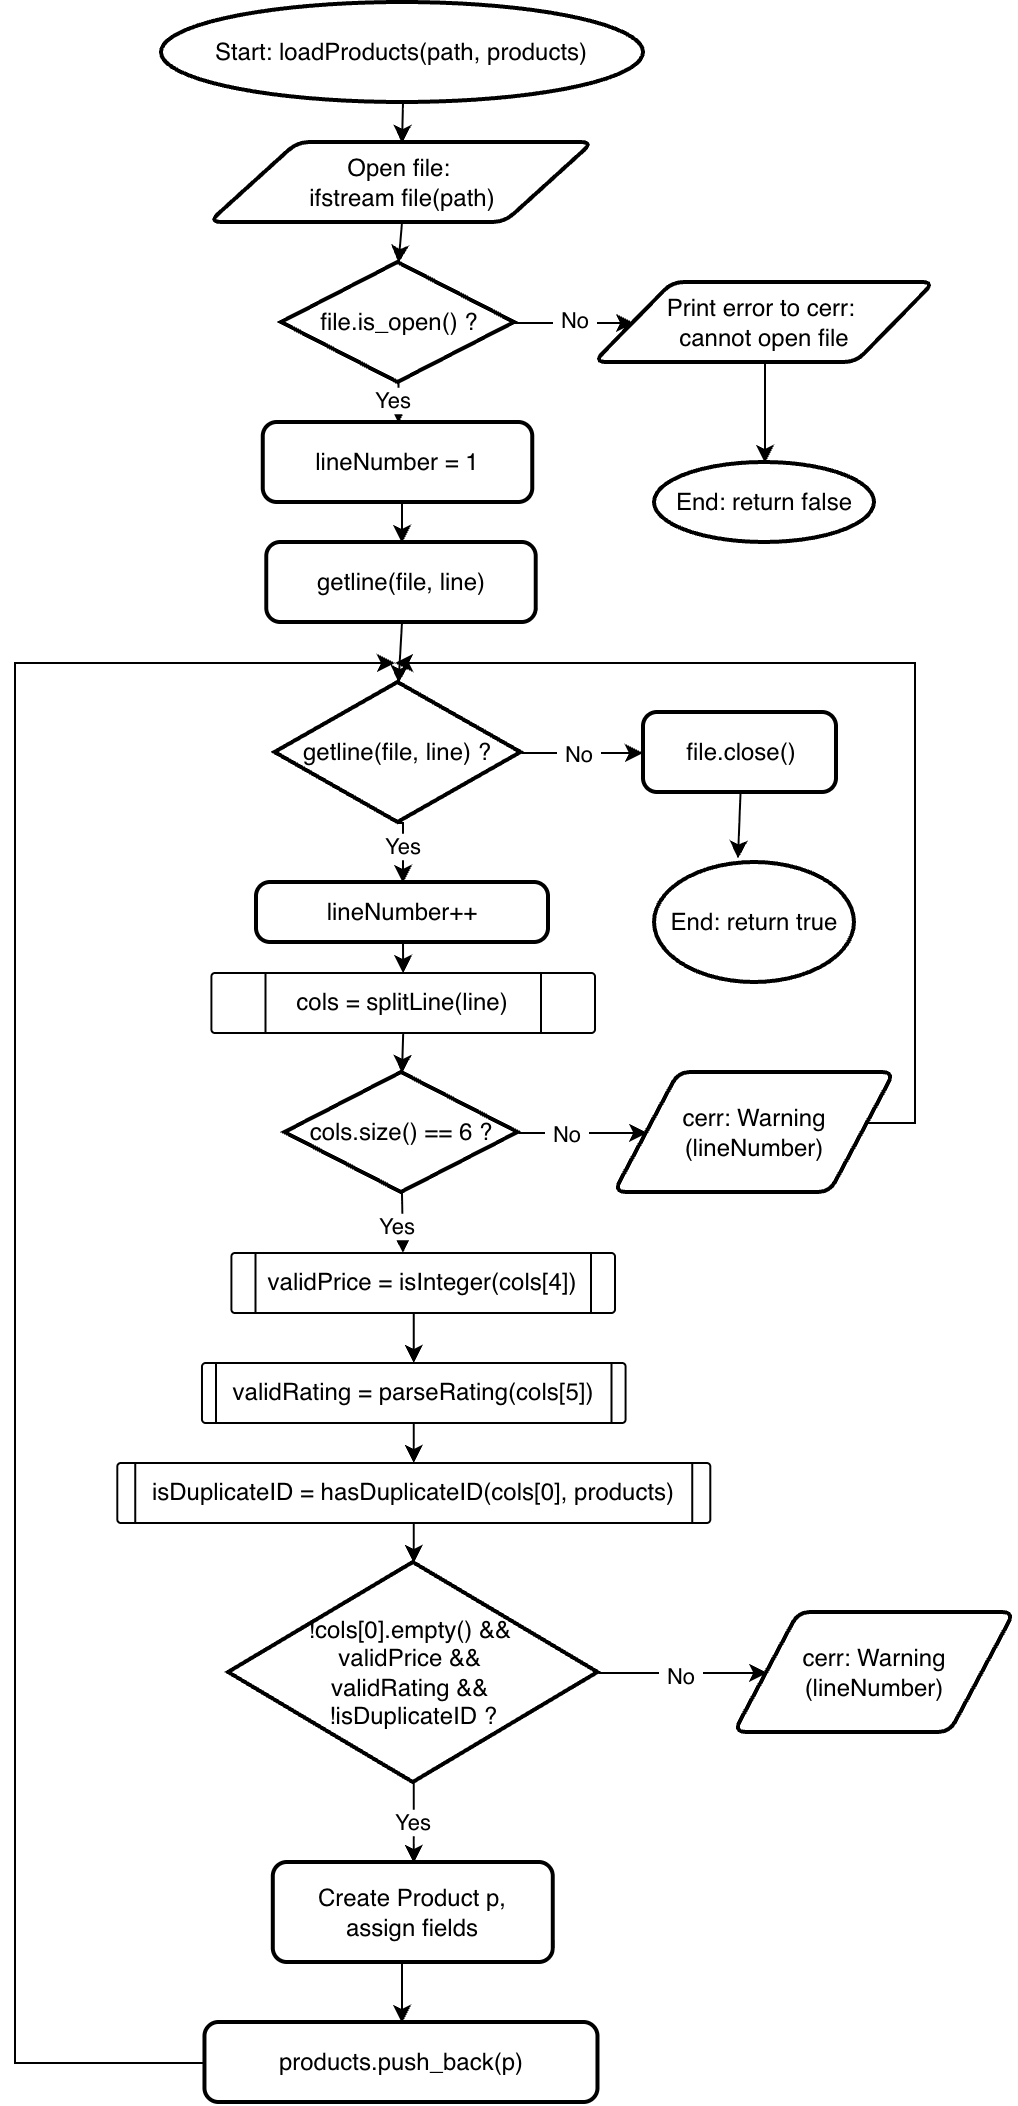

The diagram above was exported from draw.io. Its source (the exported page's mxGraphModel, read from the mxfile embedded in the PNG):
<mxGraphModel dx="1186" dy="2164" grid="1" gridSize="10" guides="1" tooltips="1" connect="1" arrows="1" fold="1" page="1" pageScale="1" pageWidth="827" pageHeight="1169" math="0" shadow="0">
  <root>
    <mxCell id="0" />
    <mxCell id="1" parent="0" />
    <mxCell id="wWcebFfsfOJBrCGjUh9V-133" edge="1" parent="1" source="wWcebFfsfOJBrCGjUh9V-1" style="edgeStyle=orthogonalEdgeStyle;rounded=0;orthogonalLoop=1;jettySize=auto;html=1;exitX=0.5;exitY=1;exitDx=0;exitDy=0;exitPerimeter=0;entryX=0.5;entryY=0;entryDx=0;entryDy=0;defaultLabelBackgroundColor=page;labelPadding=0 4;" target="wWcebFfsfOJBrCGjUh9V-94">
      <mxGeometry relative="1" as="geometry" />
    </mxCell>
    <mxCell id="wWcebFfsfOJBrCGjUh9V-1" parent="1" style="strokeWidth=2;html=1;shape=mxgraph.flowchart.start_1;whiteSpace=wrap;perimeter=ellipsePerimeter;" value="Start: loadProducts(path, products)" vertex="1">
      <mxGeometry height="50" width="241" x="293.5" y="-40" as="geometry" />
    </mxCell>
    <mxCell id="wWcebFfsfOJBrCGjUh9V-40" edge="1" parent="1" source="wWcebFfsfOJBrCGjUh9V-37" style="edgeStyle=orthogonalEdgeStyle;rounded=0;orthogonalLoop=1;jettySize=auto;html=1;exitX=1;exitY=0.5;exitDx=0;exitDy=0;exitPerimeter=0;entryX=0;entryY=0.5;entryDx=0;entryDy=0;defaultLabelBackgroundColor=page;labelPadding=0 4;" target="wWcebFfsfOJBrCGjUh9V-39">
      <mxGeometry relative="1" as="geometry" />
    </mxCell>
    <mxCell id="wWcebFfsfOJBrCGjUh9V-41" connectable="0" parent="wWcebFfsfOJBrCGjUh9V-40" style="edgeLabel;html=1;align=center;verticalAlign=middle;resizable=0;points=[];inheritText=1;defaultLabelBackgroundColor=page;labelPadding=0 4;" value="No" vertex="1">
      <mxGeometry relative="1" x="-0.0091" y="2" as="geometry">
        <mxPoint as="offset" />
      </mxGeometry>
    </mxCell>
    <mxCell id="wWcebFfsfOJBrCGjUh9V-135" edge="1" parent="1" source="wWcebFfsfOJBrCGjUh9V-37" style="edgeStyle=orthogonalEdgeStyle;rounded=0;orthogonalLoop=1;jettySize=auto;html=1;exitX=0.5;exitY=1;exitDx=0;exitDy=0;exitPerimeter=0;entryX=0.5;entryY=0;entryDx=0;entryDy=0;defaultLabelBackgroundColor=page;labelPadding=0 4;" target="wWcebFfsfOJBrCGjUh9V-132">
      <mxGeometry relative="1" as="geometry" />
    </mxCell>
    <mxCell id="wWcebFfsfOJBrCGjUh9V-136" connectable="0" parent="wWcebFfsfOJBrCGjUh9V-135" style="edgeLabel;html=1;align=center;verticalAlign=middle;resizable=0;points=[];inheritText=1;defaultLabelBackgroundColor=page;labelPadding=0 4;" value="Yes" vertex="1">
      <mxGeometry relative="1" x="-0.2314" y="-3" as="geometry">
        <mxPoint as="offset" />
      </mxGeometry>
    </mxCell>
    <mxCell id="wWcebFfsfOJBrCGjUh9V-37" parent="1" style="strokeWidth=2;html=1;shape=mxgraph.flowchart.decision;whiteSpace=wrap;" value="file.is_open() ?" vertex="1">
      <mxGeometry height="60" width="116.5" x="353.5" y="90" as="geometry" />
    </mxCell>
    <mxCell id="wWcebFfsfOJBrCGjUh9V-39" parent="1" style="shape=parallelogram;html=1;strokeWidth=2;perimeter=parallelogramPerimeter;whiteSpace=wrap;rounded=1;arcSize=12;size=0.23;" value="Print error to cerr:&amp;nbsp;&lt;div&gt;cannot open file&lt;/div&gt;" vertex="1">
      <mxGeometry height="40" width="170" x="510" y="100" as="geometry" />
    </mxCell>
    <mxCell id="wWcebFfsfOJBrCGjUh9V-42" parent="1" style="strokeWidth=2;html=1;shape=mxgraph.flowchart.start_1;whiteSpace=wrap;perimeter=ellipsePerimeter;" value="End: return false" vertex="1">
      <mxGeometry height="40" width="110" x="540" y="190" as="geometry" />
    </mxCell>
    <mxCell id="wWcebFfsfOJBrCGjUh9V-43" edge="1" parent="1" source="wWcebFfsfOJBrCGjUh9V-39" style="edgeStyle=orthogonalEdgeStyle;rounded=0;orthogonalLoop=1;jettySize=auto;html=1;exitX=0.5;exitY=1;exitDx=0;exitDy=0;entryX=0.5;entryY=0;entryDx=0;entryDy=0;entryPerimeter=0;defaultLabelBackgroundColor=page;labelPadding=0 4;" target="wWcebFfsfOJBrCGjUh9V-42">
      <mxGeometry relative="1" as="geometry" />
    </mxCell>
    <mxCell id="wWcebFfsfOJBrCGjUh9V-94" parent="1" style="shape=parallelogram;html=1;strokeWidth=2;perimeter=parallelogramPerimeter;whiteSpace=wrap;rounded=1;arcSize=12;size=0.23;" value="Open file:&amp;nbsp;&lt;div&gt;ifstream&amp;nbsp;&lt;span style=&quot;background-color: transparent; color: light-dark(#000000, var(--ge-light-color, #ffffff));&quot;&gt;file(path)&lt;/span&gt;&lt;/div&gt;" vertex="1">
      <mxGeometry height="40" width="191.81" x="317.59" y="30" as="geometry" />
    </mxCell>
    <mxCell id="wWcebFfsfOJBrCGjUh9V-96" parent="1" style="rounded=1;whiteSpace=wrap;html=1;absoluteArcSize=1;arcSize=14;strokeWidth=2;roundedPerimeter=1;" value="getline(file, line)" vertex="1">
      <mxGeometry height="40" width="134.75" x="346.12" y="230" as="geometry" />
    </mxCell>
    <mxCell id="wWcebFfsfOJBrCGjUh9V-103" edge="1" parent="1" source="wWcebFfsfOJBrCGjUh9V-97" style="edgeStyle=orthogonalEdgeStyle;rounded=0;orthogonalLoop=1;jettySize=auto;html=1;exitX=0.5;exitY=1;exitDx=0;exitDy=0;exitPerimeter=0;entryX=0.5;entryY=0;entryDx=0;entryDy=0;defaultLabelBackgroundColor=page;labelPadding=0 4;" target="wWcebFfsfOJBrCGjUh9V-102">
      <mxGeometry relative="1" as="geometry" />
    </mxCell>
    <mxCell id="wWcebFfsfOJBrCGjUh9V-104" connectable="0" parent="wWcebFfsfOJBrCGjUh9V-103" style="edgeLabel;html=1;align=center;verticalAlign=middle;resizable=0;points=[];inheritText=1;defaultLabelBackgroundColor=page;labelPadding=0 4;" value="Yes" vertex="1">
      <mxGeometry relative="1" x="-0.1233" y="-1" as="geometry">
        <mxPoint as="offset" />
      </mxGeometry>
    </mxCell>
    <mxCell id="wWcebFfsfOJBrCGjUh9V-97" parent="1" style="strokeWidth=2;html=1;shape=mxgraph.flowchart.decision;whiteSpace=wrap;" value="getline(file, line) ?" vertex="1">
      <mxGeometry height="70" width="123" x="350.25" y="300" as="geometry" />
    </mxCell>
    <mxCell id="wWcebFfsfOJBrCGjUh9V-98" edge="1" parent="1" source="wWcebFfsfOJBrCGjUh9V-96" style="edgeStyle=orthogonalEdgeStyle;rounded=0;orthogonalLoop=1;jettySize=auto;html=1;exitX=0.5;exitY=1;exitDx=0;exitDy=0;entryX=0.5;entryY=0;entryDx=0;entryDy=0;entryPerimeter=0;defaultLabelBackgroundColor=page;labelPadding=0 4;" target="wWcebFfsfOJBrCGjUh9V-97">
      <mxGeometry relative="1" as="geometry" />
    </mxCell>
    <mxCell id="wWcebFfsfOJBrCGjUh9V-100" edge="1" parent="1" source="wWcebFfsfOJBrCGjUh9V-97" style="edgeStyle=orthogonalEdgeStyle;rounded=0;orthogonalLoop=1;jettySize=auto;html=1;exitX=1;exitY=0.5;exitDx=0;exitDy=0;exitPerimeter=0;entryX=0;entryY=0.5;entryDx=0;entryDy=0;entryPerimeter=0;defaultLabelBackgroundColor=page;labelPadding=0 4;">
      <mxGeometry relative="1" as="geometry">
        <mxPoint x="534" y="335" as="targetPoint" />
      </mxGeometry>
    </mxCell>
    <mxCell id="wWcebFfsfOJBrCGjUh9V-101" connectable="0" parent="wWcebFfsfOJBrCGjUh9V-100" style="edgeLabel;html=1;align=center;verticalAlign=middle;resizable=0;points=[];inheritText=1;defaultLabelBackgroundColor=page;labelPadding=0 4;" value="No" vertex="1">
      <mxGeometry relative="1" x="-0.0755" as="geometry">
        <mxPoint as="offset" />
      </mxGeometry>
    </mxCell>
    <mxCell id="wWcebFfsfOJBrCGjUh9V-148" edge="1" parent="1" source="wWcebFfsfOJBrCGjUh9V-102" style="edgeStyle=orthogonalEdgeStyle;rounded=0;orthogonalLoop=1;jettySize=auto;html=1;exitX=0.5;exitY=1;exitDx=0;exitDy=0;entryX=0.5;entryY=0;entryDx=0;entryDy=0;defaultLabelBackgroundColor=page;labelPadding=0 4;" target="wWcebFfsfOJBrCGjUh9V-147">
      <mxGeometry relative="1" as="geometry" />
    </mxCell>
    <mxCell id="wWcebFfsfOJBrCGjUh9V-102" parent="1" style="rounded=1;whiteSpace=wrap;html=1;absoluteArcSize=1;arcSize=14;strokeWidth=2;roundedPerimeter=1;" value="lineNumber++" vertex="1">
      <mxGeometry height="30" width="146" x="341" y="400" as="geometry" />
    </mxCell>
    <mxCell id="wWcebFfsfOJBrCGjUh9V-108" edge="1" parent="1" source="wWcebFfsfOJBrCGjUh9V-105" style="edgeStyle=orthogonalEdgeStyle;rounded=0;orthogonalLoop=1;jettySize=auto;html=1;exitX=1;exitY=0.5;exitDx=0;exitDy=0;exitPerimeter=0;entryX=0;entryY=0.5;entryDx=0;entryDy=0;defaultLabelBackgroundColor=page;labelPadding=0 4;" target="wWcebFfsfOJBrCGjUh9V-107">
      <mxGeometry relative="1" as="geometry" />
    </mxCell>
    <mxCell id="wWcebFfsfOJBrCGjUh9V-109" connectable="0" parent="wWcebFfsfOJBrCGjUh9V-108" style="edgeLabel;html=1;align=center;verticalAlign=middle;resizable=0;points=[];inheritText=1;defaultLabelBackgroundColor=page;labelPadding=0 4;" value="No" vertex="1">
      <mxGeometry relative="1" x="-0.4889" y="-1" as="geometry">
        <mxPoint x="8" y="-1" as="offset" />
      </mxGeometry>
    </mxCell>
    <mxCell id="wWcebFfsfOJBrCGjUh9V-105" parent="1" style="strokeWidth=2;html=1;shape=mxgraph.flowchart.decision;whiteSpace=wrap;" value="cols.size() == 6 ?" vertex="1">
      <mxGeometry height="60" width="116.5" x="355.24" y="495" as="geometry" />
    </mxCell>
    <mxCell id="wWcebFfsfOJBrCGjUh9V-144" edge="1" parent="1" source="wWcebFfsfOJBrCGjUh9V-107" style="edgeStyle=orthogonalEdgeStyle;rounded=0;orthogonalLoop=1;jettySize=auto;html=1;exitX=1;exitY=0.5;exitDx=0;exitDy=0;defaultLabelBackgroundColor=page;labelPadding=0 4;endArrow=classic;endFill=1;">
      <mxGeometry relative="1" as="geometry">
        <Array as="points">
          <mxPoint x="670" y="520" />
          <mxPoint x="670" y="290" />
        </Array>
        <mxPoint x="410" y="290" as="targetPoint" />
      </mxGeometry>
    </mxCell>
    <mxCell id="wWcebFfsfOJBrCGjUh9V-107" parent="1" style="shape=parallelogram;html=1;strokeWidth=2;perimeter=parallelogramPerimeter;whiteSpace=wrap;rounded=1;arcSize=12;size=0.23;" value="cerr: Warning (lineNumber)" vertex="1">
      <mxGeometry height="60" width="140" x="520" y="495" as="geometry" />
    </mxCell>
    <mxCell id="wWcebFfsfOJBrCGjUh9V-111" edge="1" parent="1" source="wWcebFfsfOJBrCGjUh9V-105" style="edgeStyle=orthogonalEdgeStyle;rounded=0;orthogonalLoop=1;jettySize=auto;html=1;exitX=0.5;exitY=1;exitDx=0;exitDy=0;exitPerimeter=0;entryX=0.5;entryY=0;entryDx=0;entryDy=0;entryPerimeter=0;defaultLabelBackgroundColor=page;labelPadding=0 4;">
      <mxGeometry relative="1" as="geometry">
        <mxPoint x="414" y="585" as="targetPoint" />
      </mxGeometry>
    </mxCell>
    <mxCell id="wWcebFfsfOJBrCGjUh9V-112" connectable="0" parent="wWcebFfsfOJBrCGjUh9V-111" style="edgeLabel;html=1;align=center;verticalAlign=middle;resizable=0;points=[];inheritText=1;defaultLabelBackgroundColor=page;labelPadding=0 4;" value="Yes" vertex="1">
      <mxGeometry relative="1" x="0.1" y="-3" as="geometry">
        <mxPoint y="-1" as="offset" />
      </mxGeometry>
    </mxCell>
    <mxCell id="wWcebFfsfOJBrCGjUh9V-120" parent="1" style="shape=parallelogram;html=1;strokeWidth=2;perimeter=parallelogramPerimeter;whiteSpace=wrap;rounded=1;arcSize=12;size=0.23;" value="cerr: Warning (lineNumber)" vertex="1">
      <mxGeometry height="60" width="140" x="580" y="765" as="geometry" />
    </mxCell>
    <mxCell id="wWcebFfsfOJBrCGjUh9V-129" edge="1" parent="1" source="wWcebFfsfOJBrCGjUh9V-123" style="edgeStyle=orthogonalEdgeStyle;rounded=0;orthogonalLoop=1;jettySize=auto;html=1;exitX=0.5;exitY=1;exitDx=0;exitDy=0;entryX=0.5;entryY=0;entryDx=0;entryDy=0;defaultLabelBackgroundColor=page;labelPadding=0 4;" target="wWcebFfsfOJBrCGjUh9V-128">
      <mxGeometry relative="1" as="geometry" />
    </mxCell>
    <mxCell id="wWcebFfsfOJBrCGjUh9V-123" parent="1" style="rounded=1;whiteSpace=wrap;html=1;absoluteArcSize=1;arcSize=14;strokeWidth=2;roundedPerimeter=1;" value="Create Product p,&lt;div&gt;assign fields&lt;/div&gt;" vertex="1">
      <mxGeometry height="50" width="140" x="349.4" y="890" as="geometry" />
    </mxCell>
    <mxCell id="wWcebFfsfOJBrCGjUh9V-130" edge="1" parent="1" source="wWcebFfsfOJBrCGjUh9V-128" style="edgeStyle=orthogonalEdgeStyle;rounded=0;orthogonalLoop=1;jettySize=auto;html=1;exitX=0;exitY=0.5;exitDx=0;exitDy=0;defaultLabelBackgroundColor=page;labelPadding=0 4;">
      <mxGeometry relative="1" x="0.0008" as="geometry">
        <Array as="points">
          <mxPoint x="220" y="990" />
          <mxPoint x="220" y="290" />
        </Array>
        <mxPoint x="410" y="290" as="targetPoint" />
      </mxGeometry>
    </mxCell>
    <mxCell id="wWcebFfsfOJBrCGjUh9V-128" parent="1" style="rounded=1;whiteSpace=wrap;html=1;absoluteArcSize=1;arcSize=14;strokeWidth=2;roundedPerimeter=1;" value="products.push_back(p)" vertex="1">
      <mxGeometry height="40" width="196.51" x="315.23" y="970" as="geometry" />
    </mxCell>
    <mxCell id="wWcebFfsfOJBrCGjUh9V-131" parent="1" style="rounded=1;whiteSpace=wrap;html=1;absoluteArcSize=1;arcSize=14;strokeWidth=2;roundedPerimeter=1;" value="file.close()" vertex="1">
      <mxGeometry height="40" width="96.5" x="534.5" y="315" as="geometry" />
    </mxCell>
    <mxCell id="wWcebFfsfOJBrCGjUh9V-137" edge="1" parent="1" source="wWcebFfsfOJBrCGjUh9V-132" style="edgeStyle=orthogonalEdgeStyle;rounded=0;orthogonalLoop=1;jettySize=auto;html=1;exitX=0.5;exitY=1;exitDx=0;exitDy=0;entryX=0.5;entryY=0;entryDx=0;entryDy=0;defaultLabelBackgroundColor=page;labelPadding=0 4;" target="wWcebFfsfOJBrCGjUh9V-96">
      <mxGeometry relative="1" as="geometry" />
    </mxCell>
    <mxCell id="wWcebFfsfOJBrCGjUh9V-132" parent="1" style="rounded=1;whiteSpace=wrap;html=1;absoluteArcSize=1;arcSize=14;strokeWidth=2;roundedPerimeter=1;" value="&lt;div&gt;lineNumber = 1&lt;/div&gt;" vertex="1">
      <mxGeometry height="40" width="134.75" x="344.38" y="170" as="geometry" />
    </mxCell>
    <mxCell id="wWcebFfsfOJBrCGjUh9V-134" edge="1" parent="1" source="wWcebFfsfOJBrCGjUh9V-94" style="edgeStyle=orthogonalEdgeStyle;rounded=0;orthogonalLoop=1;jettySize=auto;html=1;exitX=0.5;exitY=1;exitDx=0;exitDy=0;entryX=0.5;entryY=0;entryDx=0;entryDy=0;entryPerimeter=0;defaultLabelBackgroundColor=page;labelPadding=0 4;" target="wWcebFfsfOJBrCGjUh9V-37">
      <mxGeometry relative="1" as="geometry" />
    </mxCell>
    <mxCell id="wWcebFfsfOJBrCGjUh9V-138" parent="1" style="strokeWidth=2;html=1;shape=mxgraph.flowchart.start_1;whiteSpace=wrap;perimeter=ellipsePerimeter;" value="End: return true" vertex="1">
      <mxGeometry height="60" width="100" x="540" y="390" as="geometry" />
    </mxCell>
    <mxCell id="wWcebFfsfOJBrCGjUh9V-139" edge="1" parent="1" source="wWcebFfsfOJBrCGjUh9V-131" style="edgeStyle=orthogonalEdgeStyle;rounded=0;orthogonalLoop=1;jettySize=auto;html=1;exitX=0.5;exitY=1;exitDx=0;exitDy=0;entryX=0.415;entryY=-0.037;entryDx=0;entryDy=0;entryPerimeter=0;defaultLabelBackgroundColor=page;labelPadding=0 4;" target="wWcebFfsfOJBrCGjUh9V-138">
      <mxGeometry relative="1" as="geometry" />
    </mxCell>
    <mxCell id="wWcebFfsfOJBrCGjUh9V-147" parent="1" style="verticalLabelPosition=middle;verticalAlign=middle;html=1;shape=process;whiteSpace=wrap;rounded=1;size=0.14;arcSize=6;roundedPerimeter=1;labelPosition=center;align=center;" value="cols = splitLine(line)" vertex="1">
      <mxGeometry height="30" width="191.81" x="318.19" y="445" as="geometry" />
    </mxCell>
    <mxCell id="wWcebFfsfOJBrCGjUh9V-149" edge="1" parent="1" source="wWcebFfsfOJBrCGjUh9V-147" style="edgeStyle=orthogonalEdgeStyle;rounded=0;orthogonalLoop=1;jettySize=auto;html=1;exitX=0.5;exitY=1;exitDx=0;exitDy=0;entryX=0.5;entryY=0;entryDx=0;entryDy=0;entryPerimeter=0;defaultLabelBackgroundColor=page;labelPadding=0 4;" target="wWcebFfsfOJBrCGjUh9V-105">
      <mxGeometry relative="1" as="geometry" />
    </mxCell>
    <mxCell id="wWcebFfsfOJBrCGjUh9V-152" edge="1" parent="1" source="wWcebFfsfOJBrCGjUh9V-150" style="edgeStyle=orthogonalEdgeStyle;rounded=0;orthogonalLoop=1;jettySize=auto;html=1;exitX=0.5;exitY=1;exitDx=0;exitDy=0;entryX=0.5;entryY=0;entryDx=0;entryDy=0;defaultLabelBackgroundColor=page;labelPadding=0 4;" target="wWcebFfsfOJBrCGjUh9V-151">
      <mxGeometry relative="1" as="geometry" />
    </mxCell>
    <mxCell id="wWcebFfsfOJBrCGjUh9V-150" parent="1" style="verticalLabelPosition=middle;verticalAlign=middle;html=1;shape=process;whiteSpace=wrap;rounded=1;size=0.061571346645117576;arcSize=6;roundedPerimeter=1;labelPosition=center;align=center;" value="validPrice = isInteger(cols[4])" vertex="1">
      <mxGeometry height="30" width="191.81" x="328.19" y="585" as="geometry" />
    </mxCell>
    <mxCell id="wWcebFfsfOJBrCGjUh9V-154" edge="1" parent="1" source="wWcebFfsfOJBrCGjUh9V-151" style="edgeStyle=orthogonalEdgeStyle;rounded=0;orthogonalLoop=1;jettySize=auto;html=1;exitX=0.5;exitY=1;exitDx=0;exitDy=0;entryX=0.5;entryY=0;entryDx=0;entryDy=0;defaultLabelBackgroundColor=page;labelPadding=0 4;" target="wWcebFfsfOJBrCGjUh9V-153">
      <mxGeometry relative="1" as="geometry" />
    </mxCell>
    <mxCell id="wWcebFfsfOJBrCGjUh9V-151" parent="1" style="verticalLabelPosition=middle;verticalAlign=middle;html=1;shape=process;whiteSpace=wrap;rounded=1;size=0.03073509277182376;arcSize=6;roundedPerimeter=1;labelPosition=center;align=center;" value="validRating = parseRating(cols[5])" vertex="1">
      <mxGeometry height="30" width="211.81" x="313.49" y="640" as="geometry" />
    </mxCell>
    <mxCell id="wWcebFfsfOJBrCGjUh9V-153" parent="1" style="verticalLabelPosition=middle;verticalAlign=middle;html=1;shape=process;whiteSpace=wrap;rounded=1;size=0.029880948365991075;arcSize=6;roundedPerimeter=1;labelPosition=center;align=center;" value="isDuplicateID = hasDuplicateID(cols[0], products)" vertex="1">
      <mxGeometry height="30" width="296.51" x="271.14" y="690" as="geometry" />
    </mxCell>
    <mxCell id="wWcebFfsfOJBrCGjUh9V-157" edge="1" parent="1" source="wWcebFfsfOJBrCGjUh9V-155" style="edgeStyle=orthogonalEdgeStyle;rounded=0;orthogonalLoop=1;jettySize=auto;html=1;exitX=1;exitY=0.5;exitDx=0;exitDy=0;exitPerimeter=0;entryX=0;entryY=0.5;entryDx=0;entryDy=0;defaultLabelBackgroundColor=page;labelPadding=0 4;" target="wWcebFfsfOJBrCGjUh9V-120">
      <mxGeometry relative="1" as="geometry" />
    </mxCell>
    <mxCell id="wWcebFfsfOJBrCGjUh9V-158" connectable="0" parent="wWcebFfsfOJBrCGjUh9V-157" style="edgeLabel;html=1;align=center;verticalAlign=middle;resizable=0;points=[];inheritText=1;defaultLabelBackgroundColor=page;labelPadding=0 4;" value="No" vertex="1">
      <mxGeometry relative="1" x="-0.0235" y="-1" as="geometry">
        <mxPoint as="offset" />
      </mxGeometry>
    </mxCell>
    <mxCell id="wWcebFfsfOJBrCGjUh9V-159" edge="1" parent="1" source="wWcebFfsfOJBrCGjUh9V-155" style="edgeStyle=orthogonalEdgeStyle;rounded=0;orthogonalLoop=1;jettySize=auto;html=1;exitX=0.5;exitY=1;exitDx=0;exitDy=0;exitPerimeter=0;entryX=0.5;entryY=0;entryDx=0;entryDy=0;defaultLabelBackgroundColor=page;labelPadding=0 4;" target="wWcebFfsfOJBrCGjUh9V-123" value="Yes">
      <mxGeometry relative="1" as="geometry" />
    </mxCell>
    <mxCell id="wWcebFfsfOJBrCGjUh9V-155" parent="1" style="strokeWidth=2;html=1;shape=mxgraph.flowchart.decision;whiteSpace=wrap;" value="!cols[0].empty() &amp;amp;&amp;amp;&amp;nbsp;&lt;div&gt;validPrice &amp;amp;&amp;amp;&amp;nbsp;&lt;div&gt;validRating &amp;amp;&amp;amp;&amp;nbsp;&lt;/div&gt;&lt;div&gt;!isDuplicateID ?&lt;/div&gt;&lt;/div&gt;" vertex="1">
      <mxGeometry height="110" width="184.7" x="327.03999999999996" y="740" as="geometry" />
    </mxCell>
    <mxCell id="wWcebFfsfOJBrCGjUh9V-156" edge="1" parent="1" source="wWcebFfsfOJBrCGjUh9V-153" style="edgeStyle=orthogonalEdgeStyle;rounded=0;orthogonalLoop=1;jettySize=auto;html=1;exitX=0.5;exitY=1;exitDx=0;exitDy=0;entryX=0.5;entryY=0;entryDx=0;entryDy=0;entryPerimeter=0;defaultLabelBackgroundColor=page;labelPadding=0 4;" target="wWcebFfsfOJBrCGjUh9V-155">
      <mxGeometry relative="1" as="geometry" />
    </mxCell>
  </root>
</mxGraphModel>